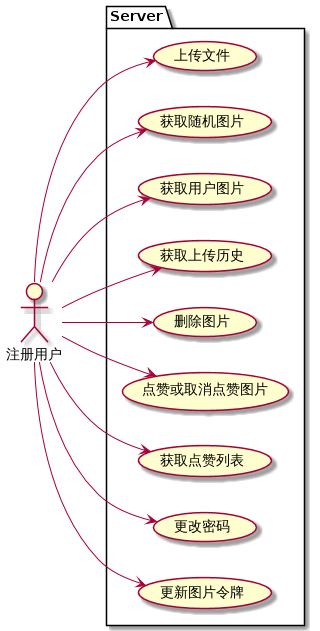

The diagram above was rendered by PlantUML. Its source (embedded in the PNG):
@startuml 注册用户用例图
left to right direction
actor 注册用户 as user
package Server {
    usecase "上传文件" as Upload
    usecase "获取随机图片" as Random
    usecase "获取用户图片" as User
    usecase "获取上传历史" as History
    usecase "删除图片" as Delete
    usecase "点赞或取消点赞图片" as LikeOrDislike
    usecase "获取点赞列表" as LikeList
    usecase "更改密码" as ChangePassword
    usecase "更新图片令牌" as ChangeToken
}
user --> Upload
user --> Random
user --> User
user --> History
user --> Delete
user --> LikeOrDislike 
user --> LikeList
user --> ChangePassword
user --> ChangeToken
@enduml